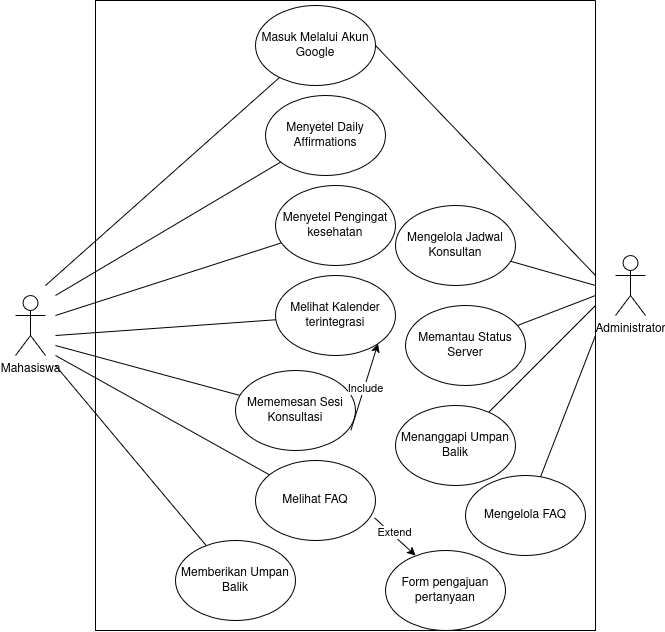

The diagram above was exported from draw.io. Its source (the exported page's mxGraphModel, read from the mxfile embedded in the PNG):
<mxGraphModel dx="1729" dy="982" grid="1" gridSize="10" guides="1" tooltips="1" connect="1" arrows="1" fold="1" page="1" pageScale="1" pageWidth="850" pageHeight="1100" math="0" shadow="0">
  <root>
    <mxCell id="0" />
    <mxCell id="1" parent="0" />
    <mxCell id="YqcYc307WmhySO2PJQJH-3" parent="1" style="shape=umlActor;verticalLabelPosition=bottom;verticalAlign=top;html=1;outlineConnect=0;" value="&lt;div&gt;Mahasiswa&lt;/div&gt;&lt;div&gt;&lt;br&gt;&lt;/div&gt;" vertex="1">
      <mxGeometry height="60" width="30" x="80" y="400" as="geometry" />
    </mxCell>
    <mxCell id="YqcYc307WmhySO2PJQJH-10" edge="1" parent="1" style="endArrow=none;html=1;rounded=0;" target="YqcYc307WmhySO2PJQJH-11" value="">
      <mxGeometry height="50" relative="1" width="50" as="geometry">
        <mxPoint x="120" y="400" as="sourcePoint" />
        <mxPoint x="210" y="260" as="targetPoint" />
      </mxGeometry>
    </mxCell>
    <mxCell id="YqcYc307WmhySO2PJQJH-11" parent="1" style="ellipse;whiteSpace=wrap;html=1;shapeInside=1;" value="Menyetel Daily Affirmations" vertex="1">
      <mxGeometry height="80" width="120" x="330" y="200" as="geometry" />
    </mxCell>
    <mxCell id="YqcYc307WmhySO2PJQJH-12" edge="1" parent="1" style="endArrow=none;html=1;rounded=0;" target="YqcYc307WmhySO2PJQJH-13" value="">
      <mxGeometry height="50" relative="1" width="50" as="geometry">
        <mxPoint x="120" y="420" as="sourcePoint" />
        <mxPoint x="350" y="330" as="targetPoint" />
      </mxGeometry>
    </mxCell>
    <mxCell id="YqcYc307WmhySO2PJQJH-13" parent="1" style="ellipse;whiteSpace=wrap;html=1;shapeInside=1;" value="Menyetel Pengingat kesehatan" vertex="1">
      <mxGeometry height="80" width="120" x="340" y="290" as="geometry" />
    </mxCell>
    <mxCell id="YqcYc307WmhySO2PJQJH-14" edge="1" parent="1" style="endArrow=none;html=1;rounded=0;" target="YqcYc307WmhySO2PJQJH-15" value="">
      <mxGeometry height="50" relative="1" width="50" as="geometry">
        <mxPoint x="120" y="440" as="sourcePoint" />
        <mxPoint x="330" y="420" as="targetPoint" />
      </mxGeometry>
    </mxCell>
    <mxCell id="YqcYc307WmhySO2PJQJH-15" parent="1" style="ellipse;whiteSpace=wrap;html=1;shapeInside=1;" value="Melihat Kalender terintegrasi" vertex="1">
      <mxGeometry height="80" width="120" x="340" y="380" as="geometry" />
    </mxCell>
    <mxCell id="YqcYc307WmhySO2PJQJH-16" edge="1" parent="1" style="endArrow=none;html=1;rounded=0;" target="YqcYc307WmhySO2PJQJH-17" value="">
      <mxGeometry height="50" relative="1" width="50" as="geometry">
        <mxPoint x="120" y="450" as="sourcePoint" />
        <mxPoint x="320" y="480" as="targetPoint" />
      </mxGeometry>
    </mxCell>
    <mxCell id="YqcYc307WmhySO2PJQJH-18" edge="1" parent="1" style="endArrow=none;html=1;rounded=0;" target="YqcYc307WmhySO2PJQJH-19" value="">
      <mxGeometry height="50" relative="1" width="50" as="geometry">
        <mxPoint x="120" y="460" as="sourcePoint" />
        <mxPoint x="330" y="580" as="targetPoint" />
      </mxGeometry>
    </mxCell>
    <mxCell id="YqcYc307WmhySO2PJQJH-20" edge="1" parent="1" style="endArrow=none;html=1;rounded=0;" target="YqcYc307WmhySO2PJQJH-21" value="">
      <mxGeometry height="50" relative="1" width="50" as="geometry">
        <mxPoint x="120" y="470" as="sourcePoint" />
        <mxPoint x="340" y="690" as="targetPoint" />
      </mxGeometry>
    </mxCell>
    <mxCell id="YqcYc307WmhySO2PJQJH-22" edge="1" parent="1" style="endArrow=none;html=1;rounded=0;" target="YqcYc307WmhySO2PJQJH-23" value="">
      <mxGeometry height="50" relative="1" width="50" as="geometry">
        <mxPoint x="110" y="390" as="sourcePoint" />
        <mxPoint x="320" y="190" as="targetPoint" />
      </mxGeometry>
    </mxCell>
    <mxCell id="YqcYc307WmhySO2PJQJH-23" parent="1" style="ellipse;whiteSpace=wrap;html=1;shapeInside=1;" value="Masuk Melalui Akun Google" vertex="1">
      <mxGeometry height="80" width="120" x="320" y="110" as="geometry" />
    </mxCell>
    <mxCell id="YqcYc307WmhySO2PJQJH-24" parent="1" style="shape=umlActor;verticalLabelPosition=bottom;verticalAlign=top;html=1;outlineConnect=0;" value="Administrator" vertex="1">
      <mxGeometry height="60" width="30" x="680" y="360" as="geometry" />
    </mxCell>
    <mxCell id="YqcYc307WmhySO2PJQJH-29" edge="1" parent="1" style="endArrow=none;html=1;rounded=0;entryX=1;entryY=0.5;entryDx=0;entryDy=0;" target="YqcYc307WmhySO2PJQJH-23" value="">
      <mxGeometry height="50" relative="1" width="50" as="geometry">
        <mxPoint x="660" y="380" as="sourcePoint" />
        <mxPoint x="430" y="400" as="targetPoint" />
      </mxGeometry>
    </mxCell>
    <mxCell id="YqcYc307WmhySO2PJQJH-30" edge="1" parent="1" style="endArrow=none;html=1;rounded=0;" target="YqcYc307WmhySO2PJQJH-32" value="">
      <mxGeometry height="50" relative="1" width="50" as="geometry">
        <mxPoint x="660" y="390" as="sourcePoint" />
        <mxPoint x="660" y="390" as="targetPoint" />
      </mxGeometry>
    </mxCell>
    <mxCell id="YqcYc307WmhySO2PJQJH-32" parent="1" style="ellipse;whiteSpace=wrap;html=1;shapeInside=1;" value="Mengelola Jadwal Konsultan" vertex="1">
      <mxGeometry height="80" width="120" x="460" y="310" as="geometry" />
    </mxCell>
    <mxCell id="YqcYc307WmhySO2PJQJH-33" edge="1" parent="1" style="endArrow=none;html=1;rounded=0;" target="YqcYc307WmhySO2PJQJH-34" value="">
      <mxGeometry height="50" relative="1" width="50" as="geometry">
        <mxPoint x="660" y="400" as="sourcePoint" />
        <mxPoint x="430" y="400" as="targetPoint" />
      </mxGeometry>
    </mxCell>
    <mxCell id="YqcYc307WmhySO2PJQJH-34" parent="1" style="ellipse;whiteSpace=wrap;html=1;shapeInside=1;" value="Memantau Status Server" vertex="1">
      <mxGeometry height="80" width="120" x="470" y="410" as="geometry" />
    </mxCell>
    <mxCell id="YqcYc307WmhySO2PJQJH-35" edge="1" parent="1" style="endArrow=none;html=1;rounded=0;" target="YqcYc307WmhySO2PJQJH-36" value="">
      <mxGeometry height="50" relative="1" width="50" as="geometry">
        <mxPoint x="660" y="410" as="sourcePoint" />
        <mxPoint x="610" y="510" as="targetPoint" />
      </mxGeometry>
    </mxCell>
    <mxCell id="YqcYc307WmhySO2PJQJH-36" parent="1" style="ellipse;whiteSpace=wrap;html=1;shapeInside=1;" value="Menanggapi Umpan Balik" vertex="1">
      <mxGeometry height="80" width="120" x="460" y="510" as="geometry" />
    </mxCell>
    <mxCell id="YqcYc307WmhySO2PJQJH-40" parent="1" style="swimlane;startSize=0;" value="" vertex="1">
      <mxGeometry height="630" width="500" x="160" y="105" as="geometry" />
    </mxCell>
    <mxCell id="bRAoenQeKa0XlH-oqS0C-2" parent="YqcYc307WmhySO2PJQJH-40" style="ellipse;whiteSpace=wrap;html=1;shapeInside=1;" value="Mengelola FAQ" vertex="1">
      <mxGeometry height="80" width="120" x="370" y="475" as="geometry" />
    </mxCell>
    <mxCell id="YqcYc307WmhySO2PJQJH-17" parent="YqcYc307WmhySO2PJQJH-40" style="ellipse;whiteSpace=wrap;html=1;shapeInside=1;" value="Mememesan Sesi Konsultasi" vertex="1">
      <mxGeometry height="80" width="120" x="140" y="370" as="geometry" />
    </mxCell>
    <mxCell id="YqcYc307WmhySO2PJQJH-19" parent="YqcYc307WmhySO2PJQJH-40" style="ellipse;whiteSpace=wrap;html=1;shapeInside=1;" value="Melihat FAQ" vertex="1">
      <mxGeometry height="80" width="120" x="160" y="460" as="geometry" />
    </mxCell>
    <mxCell id="p-K69PY7HdeS0g1k3x3i-4" parent="YqcYc307WmhySO2PJQJH-40" style="ellipse;whiteSpace=wrap;html=1;shapeInside=1;" value="Form pengajuan pertanyaan" vertex="1">
      <mxGeometry height="80" width="120" x="290" y="550" as="geometry" />
    </mxCell>
    <mxCell id="YqcYc307WmhySO2PJQJH-21" parent="YqcYc307WmhySO2PJQJH-40" style="ellipse;whiteSpace=wrap;html=1;shapeInside=1;" value="Memberikan Umpan Balik" vertex="1">
      <mxGeometry height="80" width="120" x="80" y="540" as="geometry" />
    </mxCell>
    <mxCell id="p-K69PY7HdeS0g1k3x3i-6" edge="1" parent="YqcYc307WmhySO2PJQJH-40" source="YqcYc307WmhySO2PJQJH-19" style="endArrow=classic;html=1;rounded=0;entryX=0.25;entryY=0.063;entryDx=0;entryDy=0;entryPerimeter=0;exitX=0.992;exitY=0.717;exitDx=0;exitDy=0;exitPerimeter=0;" target="p-K69PY7HdeS0g1k3x3i-4" value="">
      <mxGeometry height="50" relative="1" width="50" as="geometry">
        <mxPoint x="240" y="425" as="sourcePoint" />
        <mxPoint x="290" y="375" as="targetPoint" />
      </mxGeometry>
    </mxCell>
    <mxCell id="p-K69PY7HdeS0g1k3x3i-7" connectable="0" parent="p-K69PY7HdeS0g1k3x3i-6" style="edgeLabel;html=1;align=center;verticalAlign=middle;resizable=0;points=[];" value="&lt;div&gt;Extend&lt;/div&gt;" vertex="1">
      <mxGeometry relative="1" x="-0.1257" y="3" as="geometry">
        <mxPoint as="offset" />
      </mxGeometry>
    </mxCell>
    <mxCell id="bRAoenQeKa0XlH-oqS0C-1" edge="1" parent="1" style="endArrow=none;html=1;rounded=0;" target="bRAoenQeKa0XlH-oqS0C-2" value="">
      <mxGeometry height="50" relative="1" width="50" as="geometry">
        <mxPoint x="660" y="440" as="sourcePoint" />
        <mxPoint x="430" y="400" as="targetPoint" />
      </mxGeometry>
    </mxCell>
    <mxCell id="p-K69PY7HdeS0g1k3x3i-1" edge="1" parent="1" source="YqcYc307WmhySO2PJQJH-17" style="endArrow=classic;html=1;rounded=0;exitX=0.962;exitY=0.745;exitDx=0;exitDy=0;exitPerimeter=0;entryX=1;entryY=1;entryDx=0;entryDy=0;" target="YqcYc307WmhySO2PJQJH-15" value="">
      <mxGeometry height="50" relative="1" width="50" as="geometry">
        <mxPoint x="400" y="530" as="sourcePoint" />
        <mxPoint x="450" y="480" as="targetPoint" />
      </mxGeometry>
    </mxCell>
    <mxCell id="p-K69PY7HdeS0g1k3x3i-2" connectable="0" parent="p-K69PY7HdeS0g1k3x3i-1" style="edgeLabel;html=1;align=center;verticalAlign=middle;resizable=0;points=[];" value="Include" vertex="1">
      <mxGeometry relative="1" x="-0.0332" y="-1" as="geometry">
        <mxPoint as="offset" />
      </mxGeometry>
    </mxCell>
  </root>
</mxGraphModel>